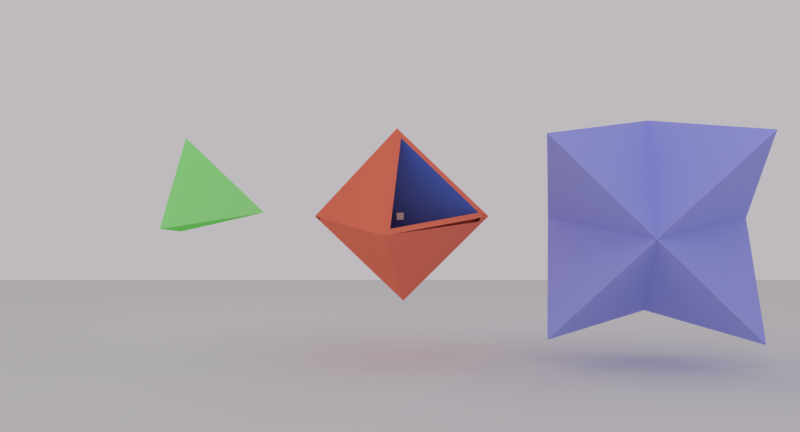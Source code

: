 # Source: Esfera-Fayac-2.blend  (saved by Blender 2.63.0; exported with 4.5.12 LTS)
import bpy
from mathutils import Matrix  # noqa: F401  (used for matrix-valued properties, if any)

bpy.ops.wm.read_factory_settings(use_empty=True)
scene = bpy.context.scene
scene.name = 'Scene'

# ---- collections
col_collection_1 = bpy.data.collections.new('Collection 1'); scene.collection.children.link(col_collection_1)

# ---- materials (node trees are filled in below, after node groups)
mat_tetraedro = bpy.data.materials.new('Tetraedro')
mat_tetraedro.alpha_threshold = 0.0
mat_tetraedro.use_transparent_shadow = False
mat_tetraedro.diffuse_color = (0.4152, 1.0, 0.3556, 1.0)
mat_tetraedro.roughness = 0.5
mat_tetraedro.line_color = (0.0, 0.0, 0.0, 1.0)
mat_mat4 = bpy.data.materials.new('mat4')
mat_mat4.alpha_threshold = 0.0
mat_mat4.use_transparent_shadow = False
mat_mat4.diffuse_color = (0.2691, 1.0, 0.1945, 1.0)
mat_mat4.roughness = 0.5
mat_mat4.line_color = (0.0, 0.0, 0.0, 1.0)
mat_imantetra = bpy.data.materials.new('ImanTetra')
mat_imantetra.alpha_threshold = 0.0
mat_imantetra.use_transparent_shadow = False
mat_imantetra.diffuse_color = (0.1428, 0.2058, 0.8, 1.0)
mat_imantetra.roughness = 0.5
mat_imantetra.line_color = (0.0, 0.0, 0.0, 1.0)
mat_octaedro = bpy.data.materials.new('Octaedro')
mat_octaedro.alpha_threshold = 0.0
mat_octaedro.use_transparent_shadow = False
mat_octaedro.preview_render_type = 'CUBE'
mat_octaedro.diffuse_color = (1.0, 0.2441, 0.1548, 1.0)
mat_octaedro.roughness = 0.5
mat_octaedro.line_color = (0.0, 0.0, 0.0, 1.0)
mat_material = bpy.data.materials.new('Material')
mat_material.alpha_threshold = 0.0
mat_material.use_transparent_shadow = False
mat_material.diffuse_color = (0.09527, 0.2065, 0.8, 1.0)
mat_material.roughness = 0.5
mat_material.line_color = (0.0, 0.0, 0.0, 1.0)
mat_tapa_octaedro_1 = bpy.data.materials.new('Tapa Octaedro 1')
mat_tapa_octaedro_1.alpha_threshold = 0.0
mat_tapa_octaedro_1.use_transparent_shadow = False
mat_tapa_octaedro_1.diffuse_color = (0.4416, 0.4724, 1.0, 1.0)
mat_tapa_octaedro_1.roughness = 0.5
mat_tapa_octaedro_1.line_color = (0.0, 0.0, 0.0, 1.0)

# ---- material node trees

# ---- world
world_world = bpy.data.worlds.new('World'); scene.world = world_world
world_world.color = (0.5173, 0.4925, 0.5158)
world_world.use_sun_shadow = False
world_world.sun_shadow_jitter_overblur = 0.0
world_world.cycles.sampling_method = 'MANUAL'
world_world.cycles.sample_map_resolution = 256

# ---- cameras
cam_camera = bpy.data.cameras.new('Camera')
cam_camera.clip_end = 100.0
cam_camera.lens = 35.0
cam_camera.sensor_width = 32.0
cam_camera.sensor_height = 18.0
cam_camera.ortho_scale = 7.314
cam_camera.dof.focus_distance = 0.0
cam_camera.dof.aperture_fstop = 128.0

# ---- lights
light_point_003 = bpy.data.lights.new('Point.003', 'POINT')
light_point_003.transmission_factor = 0.0
light_point_003.energy = 100.0
light_point_003.shadow_buffer_clip_start = 0.5
light_point_003.shadow_soft_size = 1.0
light_point_003.shadow_maximum_resolution = 0.006
light_point_003.use_absolute_resolution = True
light_point_003.cycles.use_multiple_importance_sampling = False
light_point_002 = bpy.data.lights.new('Point.002', 'POINT')
light_point_002.transmission_factor = 0.0
light_point_002.energy = 100.0
light_point_002.shadow_buffer_clip_start = 0.5
light_point_002.shadow_soft_size = 1.0
light_point_002.shadow_maximum_resolution = 0.006
light_point_002.use_absolute_resolution = True
light_point_002.cycles.use_multiple_importance_sampling = False
light_point_001 = bpy.data.lights.new('Point.001', 'POINT')
light_point_001.transmission_factor = 0.0
light_point_001.energy = 100.0
light_point_001.shadow_buffer_clip_start = 0.5
light_point_001.shadow_soft_size = 1.0
light_point_001.shadow_maximum_resolution = 0.006
light_point_001.use_absolute_resolution = True
light_point_001.cycles.use_multiple_importance_sampling = False
light_point = bpy.data.lights.new('Point', 'POINT')
light_point.transmission_factor = 0.0
light_point.energy = 100.0
light_point.shadow_buffer_clip_start = 0.5
light_point.shadow_soft_size = 1.0
light_point.shadow_maximum_resolution = 0.006
light_point.use_absolute_resolution = True
light_point.cycles.use_multiple_importance_sampling = False
light_lamp = bpy.data.lights.new('Lamp', 'POINT')
light_lamp.transmission_factor = 0.0
light_lamp.cutoff_distance = 30.0
light_lamp.energy = 100.0
light_lamp.shadow_buffer_clip_start = 1.001
light_lamp.shadow_soft_size = 1.0
light_lamp.shadow_maximum_resolution = 0.006
light_lamp.use_absolute_resolution = True
light_lamp.cycles.use_multiple_importance_sampling = False

# ---- meshes
me_plane = bpy.data.meshes.new('Plane')
me_plane.from_pydata([(1.0, -1.0, 0.0), (-1.0, -1.0, 0.0), (1.0, 1.0, 0.0), (-1.0, 1.0, 0.0)], [], [(2, 3, 1, 0)])
me_plane.use_remesh_preserve_volume = False
me_plane.use_remesh_preserve_attributes = False
me_plane.use_mirror_vertex_groups = False
me_plane.update()
me_cube = bpy.data.meshes.new('Cube')
me_cube.from_pydata([(-1.0, -1.0, -1.0), (-1.0, 1.0, -1.0), (1.0, 1.0, -1.0), (1.0, -1.0, -1.0), (-1.0, -1.0, 1.0), (-1.0, 1.0, 1.0), (1.0, 1.0, 1.0), (1.0, -1.0, 1.0)], [], [(4, 5, 1, 0), (5, 6, 2, 1), (6, 7, 3, 2), (7, 4, 0, 3), (0, 1, 2, 3), (7, 6, 5, 4)])
me_cube.use_remesh_preserve_volume = False
me_cube.use_remesh_preserve_attributes = False
me_cube.use_mirror_vertex_groups = False
me_cube.update()
me_obj_000004 = bpy.data.meshes.new('Obj_000004')
me_obj_000004.from_pydata([(-20.8, 1.192, 0.2804), (-19.5, 1.875, 1.385), (5.776, -7.951, -1.878), (5.776, -7.951, -1.878), (-0.8674, 17.72, -8.409), (-0.8674, 18.15, -10.2), (5.776, -7.951, -1.878), (-0.8674, 11.67, 17.23), (-0.8674, 17.72, -8.409), (5.776, -7.951, -1.878), (-10.83, 9.669, -4.958), (-20.8, 1.192, 0.2804), (5.776, -7.951, -1.878), (-0.8674, 18.15, -10.2), (-10.83, 9.669, -4.958), (3.178, -4.375, -1.034), (-2.166, 11.41, 14.34), (-18.2, 2.98, 0.7025), (-2.166, 16.62, -7.726), (-2.166, 11.41, 14.34), (3.178, -4.375, -1.034), (-18.2, 2.98, 0.7025), (-10.18, 9.8, -3.512), (3.178, -4.375, -1.034), (-10.18, 9.8, -3.512), (-2.166, 16.62, -7.726), (3.178, -4.375, -1.034), (-0.8674, 17.72, -8.409), (-2.166, 11.41, 14.34), (-2.166, 16.62, -7.726), (-0.8674, 17.72, -8.409), (-0.8674, 11.67, 17.23), (-2.166, 11.41, 14.34), (-18.2, 2.98, 0.7025), (-2.166, 11.41, 14.34), (-19.5, 1.875, 1.385), (-2.166, 11.41, 14.34), (-0.8674, 11.67, 17.23), (-19.5, 1.875, 1.385), (-2.166, 16.62, -7.726), (-10.18, 9.8, -3.512), (-20.8, 1.192, 0.2804), (-20.8, 1.192, 0.2804), (-10.18, 9.8, -3.512), (-18.2, 2.98, 0.7025), (-20.8, 1.192, 0.2804), (-18.2, 2.98, 0.7025), (-19.5, 1.875, 1.385), (-2.166, 16.62, -7.726), (-20.8, 1.192, 0.2804), (-10.83, 9.669, -4.958), (-2.166, 16.62, -7.726), (-10.83, 9.669, -4.958), (-0.8674, 17.72, -8.409), (-22.53, 1.788, 0.4211), (-20.8, 1.192, 0.2804), (-0.8674, 11.67, 17.23), (-22.53, 1.788, 0.4211), (-0.8674, 11.67, 17.23), (-1.3, 12.95, 18.48), (-0.8674, 18.15, -10.2), (-20.8, 1.192, 0.2804), (-1.3, 19.85, -10.74), (-1.3, 19.85, -10.74), (-20.8, 1.192, 0.2804), (-22.53, 1.788, 0.4211), (-0.8674, 18.15, -10.2), (-1.3, 19.85, -10.74), (-0.8674, 11.67, 17.23), (-0.8674, 11.67, 17.23), (-1.3, 19.85, -10.74), (-1.3, 12.95, 18.48), (-1.3, 19.85, -10.74), (-22.53, 1.788, 0.4211), (-1.3, 12.95, 18.48), (-20.8, 1.192, 0.2804), (-0.8674, 18.15, -10.2), (-0.8674, 11.67, 17.23), (-19.5, 1.875, 1.385), (-0.8674, 11.67, 17.23), (5.776, -7.951, -1.878)], [], [(0, 1, 2), (3, 4, 5), (6, 7, 8), (9, 10, 11), (12, 13, 14), (15, 16, 17), (18, 19, 20), (21, 22, 23), (24, 25, 26), (27, 28, 29), (30, 31, 32), (33, 34, 35), (36, 37, 38), (39, 40, 41), (42, 43, 44), (45, 46, 47), (48, 49, 50), (51, 52, 53), (54, 55, 56), (57, 58, 59), (60, 61, 62), (63, 64, 65), (66, 67, 68), (69, 70, 71), (72, 73, 74), (75, 76, 77), (78, 79, 80)])
me_obj_000004.polygons.foreach_set('material_index', [1, 1, 1, 1, 1, 1, 1, 1, 1, 1, 1, 1, 1, 1, 1, 1, 1, 1, 0, 0, 0, 0, 0, 0, 0, 0, 2])
me_obj_000004.materials.append(mat_tetraedro)
me_obj_000004.materials.append(mat_mat4)
me_obj_000004.materials.append(mat_imantetra)
me_obj_000004.use_remesh_preserve_volume = False
me_obj_000004.use_remesh_preserve_attributes = False
me_obj_000004.use_mirror_vertex_groups = False
me_obj_000004.update()
me_obj_000003 = bpy.data.meshes.new('Obj_000003')
me_obj_000003.from_pydata([(-23.2, -1.639, 1.012), (-25.13, 0.000442, -0.001072), (-22.56, -1.767, -0.4107), (-22.56, -1.767, -0.4107), (-25.13, 0.000442, -0.001072), (-23.85, -0.6713, -1.088), (-1.29, -19.86, 10.77), (-23.2, -1.639, 1.012), (-22.56, -1.767, -0.4107), (-0.001354, -21.37, 13.21), (-1.929, -19.73, 12.19), (-0.001345, -20.96, 11.45), (-0.001345, -20.96, 11.45), (-1.929, -19.73, 12.19), (-1.29, -19.86, 10.77), (-22.56, -1.767, -0.4107), (-23.85, -0.6713, -1.088), (-21.27, -2.026, -3.28), (-1.29, -19.86, 10.77), (-22.56, -1.767, -0.4107), (-0.001346, -20.12, 7.902), (-0.001346, -20.12, 7.902), (-22.56, -1.767, -0.4107), (-21.27, -2.026, -3.28), (-0.001346, -20.12, 7.902), (-21.27, -2.026, -3.28), (-0.001353, -14.05, -17.83), (-0.001353, -14.05, -17.83), (-21.27, -2.026, -3.28), (-2.578, -11.85, -19.18), (-0.001345, -20.96, 11.45), (-1.29, -19.86, 10.77), (-0.001346, -20.12, 7.902), (-0.001353, -14.05, -17.83), (-2.578, -11.85, -19.18), (-0.001354, -13.21, -21.37), (1.926, 19.73, -12.2), (23.2, 1.64, -1.014), (1.287, 18.52, -12.95), (-0.001363, 21.37, -13.21), (1.926, 19.73, -12.2), (-0.001363, 19.62, -13.63), (-0.001363, 19.62, -13.63), (1.926, 19.73, -12.2), (1.287, 18.52, -12.95), (22.56, 0.4247, -1.765), (23.85, -0.6713, -1.088), (21.27, -2.026, -3.28), (1.287, 18.52, -12.95), (22.56, 0.4247, -1.765), (-0.001362, 16.07, -14.46), (-0.001362, 16.07, -14.46), (22.56, 0.4247, -1.765), (21.27, -2.026, -3.28), (-0.001362, 16.07, -14.46), (21.27, -2.026, -3.28), (-0.001355, -9.662, -20.54), (-0.001355, -9.662, -20.54), (21.27, -2.026, -3.28), (2.575, -11.85, -19.18), (-0.001363, 19.62, -13.63), (1.287, 18.52, -12.95), (-0.001362, 16.07, -14.46), (-0.001355, -9.662, -20.54), (2.575, -11.85, -19.18), (-0.001354, -13.21, -21.37), (1.926, -19.73, 12.19), (-0.001354, -21.37, 13.21), (1.287, -19.86, 10.77), (1.287, -19.86, 10.77), (-0.001354, -21.37, 13.21), (-0.001345, -20.96, 11.45), (22.56, -1.767, -0.4107), (1.926, -19.73, 12.19), (1.287, -19.86, 10.77), (23.85, -0.6713, -1.088), (23.2, -1.639, 1.012), (22.56, -1.767, -0.4107), (1.287, -19.86, 10.77), (-0.001345, -20.96, 11.45), (-0.001346, -20.12, 7.902), (22.56, -1.767, -0.4107), (1.287, -19.86, 10.77), (21.27, -2.026, -3.28), (21.27, -2.026, -3.28), (1.287, -19.86, 10.77), (-0.001346, -20.12, 7.902), (21.27, -2.026, -3.28), (-0.001346, -20.12, 7.902), (2.575, -11.85, -19.18), (2.575, -11.85, -19.18), (-0.001346, -20.12, 7.902), (-0.001353, -14.05, -17.83), (23.85, -0.6713, -1.088), (22.56, -1.767, -0.4107), (21.27, -2.026, -3.28), (2.575, -11.85, -19.18), (-0.001353, -14.05, -17.83), (-0.001354, -13.21, -21.37), (-1.929, 19.73, -12.2), (-0.001363, 21.37, -13.21), (-1.29, 18.52, -12.95), (-1.29, 18.52, -12.95), (-0.001363, 21.37, -13.21), (-0.001363, 19.62, -13.63), (-22.56, 0.4247, -1.765), (-1.929, 19.73, -12.2), (-1.29, 18.52, -12.95), (-23.85, -0.6713, -1.088), (-23.2, 1.64, -1.014), (-22.56, 0.4247, -1.765), (-1.29, 18.52, -12.95), (-0.001363, 19.62, -13.63), (-0.001362, 16.07, -14.46), (-22.56, 0.4247, -1.765), (-1.29, 18.52, -12.95), (-21.27, -2.026, -3.28), (-21.27, -2.026, -3.28), (-1.29, 18.52, -12.95), (-0.001362, 16.07, -14.46), (-21.27, -2.026, -3.28), (-0.001362, 16.07, -14.46), (-2.578, -11.85, -19.18), (-2.578, -11.85, -19.18), (-0.001362, 16.07, -14.46), (-0.001355, -9.662, -20.54), (-23.85, -0.6713, -1.088), (-22.56, 0.4247, -1.765), (-21.27, -2.026, -3.28), (-2.578, -11.85, -19.18), (-0.001355, -9.662, -20.54), (-0.001354, -13.21, -21.37), (-21.9, -0.534, 0.3292), (-0.6296, -18.63, 11.51), (-21.7, -0.5754, -0.1293), (-22.53, 0.0004471, -0.001063), (-21.9, -0.534, 0.3292), (-22.12, -0.216, -0.3514), (-22.12, -0.216, -0.3514), (-21.9, -0.534, 0.3292), (-21.7, -0.5754, -0.1293), (-21.7, -0.5754, -0.1293), (-0.001354, -18.75, 10.11), (-21.27, -0.6602, -1.07), (-21.27, -0.6602, -1.07), (-0.001354, -18.75, 10.11), (-0.8462, -11.4, -18.45), (-0.8462, -11.4, -18.45), (-0.001354, -18.75, 10.11), (-0.001354, -12.12, -18.0), (-22.12, -0.216, -0.3514), (-21.7, -0.5754, -0.1293), (-21.27, -0.6602, -1.07), (-0.8462, -11.4, -18.45), (-0.001354, -12.12, -18.0), (-0.001354, -11.84, -19.16), (0.6269, 18.63, -11.51), (-0.001363, 19.16, -11.84), (0.421, 18.24, -11.76), (-0.001363, 19.16, -11.84), (-0.001363, 18.6, -11.98), (0.421, 18.24, -11.76), (21.69, 0.5762, 0.1272), (11.26, 9.582, -5.923), (0.6269, 18.63, -11.51), (21.69, 0.5762, 0.1272), (0.6269, 18.63, -11.51), (0.421, 18.24, -11.76), (0.421, 18.24, -11.76), (-0.001363, 18.6, -11.98), (-0.001363, 17.43, -12.25), (21.27, -0.6602, -1.07), (0.421, 18.24, -11.76), (-0.001363, 17.43, -12.25), (21.27, -0.6602, -1.07), (-0.001363, 17.43, -12.25), (0.8434, -11.4, -18.45), (0.8434, -11.4, -18.45), (-0.001363, 17.43, -12.25), (-0.001363, -10.68, -18.89), (0.8434, -11.4, -18.45), (-0.001363, -10.68, -18.89), (-0.001354, -11.84, -19.16), (-0.001354, -18.75, 10.11), (21.27, -0.6602, -1.07), (-0.001354, -12.12, -18.0), (-0.001354, -12.12, -18.0), (21.27, -0.6602, -1.07), (0.8434, -11.4, -18.45), (-0.001354, -12.12, -18.0), (0.8434, -11.4, -18.45), (-0.001354, -11.84, -19.16), (-21.9, 0.5349, -0.3314), (-22.53, 0.0004471, -0.001063), (-21.7, 0.1433, -0.5734), (-21.7, 0.1433, -0.5734), (-22.53, 0.0004471, -0.001063), (-22.12, -0.216, -0.3514), (-0.6296, 18.63, -11.51), (-21.9, 0.5349, -0.3314), (-0.4237, 18.24, -11.76), (-0.4237, 18.24, -11.76), (-21.9, 0.5349, -0.3314), (-21.7, 0.1433, -0.5734), (-0.001363, 19.16, -11.84), (-0.6296, 18.63, -11.51), (-0.001363, 18.6, -11.98), (-0.001363, 18.6, -11.98), (-0.6296, 18.63, -11.51), (-0.4237, 18.24, -11.76), (-21.7, 0.1433, -0.5734), (-22.12, -0.216, -0.3514), (-21.27, -0.6602, -1.07), (-0.4237, 18.24, -11.76), (-21.7, 0.1433, -0.5734), (-0.001363, 17.43, -12.25), (-0.001363, 17.43, -12.25), (-21.7, 0.1433, -0.5734), (-21.27, -0.6602, -1.07), (-0.001363, 17.43, -12.25), (-21.27, -0.6602, -1.07), (-0.001363, -10.68, -18.89), (-0.001363, -10.68, -18.89), (-21.27, -0.6602, -1.07), (-0.8462, -11.4, -18.45), (-0.001363, 18.6, -11.98), (-0.4237, 18.24, -11.76), (-0.001363, 17.43, -12.25), (-0.001363, -10.68, -18.89), (-0.8462, -11.4, -18.45), (-0.001354, -11.84, -19.16), (1.298, 20.27, -12.53), (0.6269, 18.63, -11.51), (1.926, 19.73, -12.2), (1.926, 19.73, -12.2), (0.6269, 18.63, -11.51), (11.26, 9.582, -5.923), (1.926, 19.73, -12.2), (11.26, 9.582, -5.923), (21.69, 0.5762, 0.1272), (-0.6296, -18.63, 11.51), (-1.929, -19.73, 12.19), (-21.9, -0.534, 0.3292), (-21.9, -0.534, 0.3292), (-1.929, -19.73, 12.19), (-23.2, -1.639, 1.012), (-21.9, -0.534, 0.3292), (-23.2, -1.639, 1.012), (-22.53, 0.0004471, -0.001063), (-1.929, -19.73, 12.19), (-0.001354, -21.37, 13.21), (-1.29, -18.52, 12.95), (-1.29, -18.52, 12.95), (-0.001354, -21.37, 13.21), (-0.001364, -19.61, 13.62), (-22.56, -0.4238, 1.763), (-1.929, -19.73, 12.19), (-1.29, -18.52, 12.95), (-25.13, 0.000442, -0.001072), (-23.2, -1.639, 1.012), (-23.85, 0.6722, 1.086), (-23.85, 0.6722, 1.086), (-23.2, -1.639, 1.012), (-22.56, -0.4238, 1.763), (-1.29, -18.52, 12.95), (-0.001364, -19.61, 13.62), (-0.001365, -16.07, 14.46), (-22.56, -0.4238, 1.763), (-1.29, -18.52, 12.95), (-0.001365, -16.07, 14.46), (-22.56, -0.4238, 1.763), (-0.001365, -16.07, 14.46), (-21.27, 2.027, 3.278), (-21.27, 2.027, 3.278), (-0.001365, -16.07, 14.46), (-2.578, 11.85, 19.18), (-2.578, 11.85, 19.18), (-0.001365, -16.07, 14.46), (-0.001372, 9.663, 20.54), (-23.85, 0.6722, 1.086), (-22.56, -0.4238, 1.763), (-21.27, 2.027, 3.278), (-2.578, 11.85, 19.18), (-0.001372, 9.663, 20.54), (-0.001373, 13.21, 21.37), (22.56, -0.4238, 1.763), (25.12, 0.0004338, -0.001066), (23.85, 0.6722, 1.086), (1.926, -19.73, 12.19), (23.2, -1.639, 1.012), (1.287, -18.52, 12.95), (1.287, -18.52, 12.95), (23.2, -1.639, 1.012), (22.56, -0.4238, 1.763), (-0.001354, -21.37, 13.21), (1.926, -19.73, 12.19), (-0.001364, -19.61, 13.62), (-0.001364, -19.61, 13.62), (1.926, -19.73, 12.19), (1.287, -18.52, 12.95), (22.56, -0.4238, 1.763), (23.85, 0.6722, 1.086), (21.27, 2.027, 3.278), (1.287, -18.52, 12.95), (22.56, -0.4238, 1.763), (21.27, 2.027, 3.278), (1.287, -18.52, 12.95), (21.27, 2.027, 3.278), (-0.001365, -16.07, 14.46), (-0.001365, -16.07, 14.46), (21.27, 2.027, 3.278), (-0.001372, 9.663, 20.54), (-0.001372, 9.663, 20.54), (21.27, 2.027, 3.278), (2.575, 11.85, 19.18), (-0.001364, -19.61, 13.62), (1.287, -18.52, 12.95), (-0.001365, -16.07, 14.46), (-0.001372, 9.663, 20.54), (2.575, 11.85, 19.18), (-0.001373, 13.21, 21.37), (1.926, 19.73, -12.2), (-0.001363, 21.37, -13.21), (1.287, 19.86, -10.77), (1.287, 19.86, -10.77), (-0.001363, 21.37, -13.21), (-0.001382, 20.96, -11.45), (23.2, 1.64, -1.014), (1.926, 19.73, -12.2), (22.56, 1.768, 0.4086), (22.56, 1.768, 0.4086), (1.926, 19.73, -12.2), (1.287, 19.86, -10.77), (25.12, 0.0004338, -0.001066), (23.2, 1.64, -1.014), (23.85, 0.6722, 1.086), (23.85, 0.6722, 1.086), (23.2, 1.64, -1.014), (22.56, 1.768, 0.4086), (1.287, 19.86, -10.77), (-0.001382, 20.96, -11.45), (-0.001381, 20.12, -7.905), (22.56, 1.768, 0.4086), (1.287, 19.86, -10.77), (-0.001381, 20.12, -7.905), (22.56, 1.768, 0.4086), (-0.001381, 20.12, -7.905), (21.27, 2.027, 3.278), (21.27, 2.027, 3.278), (-0.001381, 20.12, -7.905), (2.575, 11.85, 19.18), (2.575, 11.85, 19.18), (-0.001381, 20.12, -7.905), (-0.001374, 14.05, 17.83), (23.85, 0.6722, 1.086), (22.56, 1.768, 0.4086), (21.27, 2.027, 3.278), (2.575, 11.85, 19.18), (-0.001374, 14.05, 17.83), (-0.001374, 13.91, 18.42), (2.575, 11.85, 19.18), (-0.001374, 13.91, 18.42), (-0.001373, 13.21, 21.37), (-0.6296, -18.63, 11.51), (-21.47, -0.3356, 0.6907), (-21.88, -0.5521, 0.3404), (-0.6296, -18.63, 11.51), (-20.82, 0.005833, 1.243), (-21.47, -0.3356, 0.6907), (-0.6296, -18.63, 11.51), (-0.001373, -17.43, 12.25), (-20.82, 0.005833, 1.243), (-0.001373, -17.43, 12.25), (-0.001373, 10.68, 18.89), (-20.82, 0.005833, 1.243), (-0.001373, -18.6, 11.98), (-0.6296, -18.63, 11.51), (-0.001373, -17.43, 12.25), (21.27, 0.661, 1.068), (11.06, -9.19, 6.163), (1.298, 9.373, 17.64), (11.06, -9.19, 6.163), (-0.001373, -17.43, 12.25), (1.298, 9.373, 17.64), (0.6482, 18.27, -10.04), (21.69, 0.5762, 0.1272), (21.27, 0.661, 1.068), (0.6482, 18.61, -11.5), (1.926, 19.73, -12.2), (21.69, 0.5762, 0.1272), (-23.2, -1.639, 1.012), (-0.6296, -18.63, 11.51), (-21.88, -0.5521, 0.3404), (-23.2, -1.639, 1.012), (-1.929, -19.73, 12.19), (-0.6296, -18.63, 11.51), (7.515, -8.153, -3.798), (0.6482, 18.27, -10.04), (0.6482, 18.61, -11.5), (8.048, -10.25, -3.131), (8.079, -10.66, -1.874), (7.515, -8.153, -3.798), (8.079, -10.66, -1.874), (7.804, -9.843, -1.082), (7.515, -8.153, -3.798), (7.804, -9.843, -1.082), (7.23, -7.589, -1.801), (7.515, -8.153, -3.798), (7.23, -7.589, -1.801), (6.656, -6.453, 2.22), (0.6482, 18.27, -10.04), (6.656, -6.453, 2.22), (1.298, 9.373, 17.64), (0.6482, 18.27, -10.04), (1.298, 9.373, 17.64), (0.6481, 11.57, 18.34), (0.6482, 18.27, -10.04), (7.804, -9.843, -1.082), (6.656, -6.453, 2.22), (7.23, -7.589, -1.801), (-11.91, 10.82, -5.159), (-22.53, 1.788, 0.4211), (5.776, -7.951, -1.878), (-11.91, 10.82, -5.159), (5.776, -7.951, -1.878), (-1.3, 19.85, -10.74), (-1.3, 19.85, -10.74), (5.776, -7.951, -1.878), (-1.3, 12.95, 18.48), (7.07, -11.08, -2.617), (8.079, -10.66, -1.874), (8.048, -10.25, -3.131), (-23.42, -0.5858, -0.1395), (-23.2, 1.64, -1.014), (-24.58, -0.1885, -0.04567), (-19.99, -1.768, -0.4186), (-23.2, 1.64, -1.014), (-23.42, -0.5858, -0.1395), (-19.99, -1.768, -0.4186), (3.783, -9.948, -2.35), (-23.2, 1.64, -1.014), (3.783, -9.948, -2.35), (7.226, -7.019, -4.16), (-23.2, 1.64, -1.014), (7.226, -7.019, -4.16), (-23.2, 1.64, -1.014), (1.284, 16.33, -11.6), (1.284, 16.33, -11.6), (-23.2, 1.64, -1.014), (-1.929, 19.73, -12.2), (7.07, -11.08, -2.617), (8.048, -10.25, -3.131), (4.938, -10.34, -2.444), (4.938, -10.34, -2.444), (8.048, -10.25, -3.131), (3.783, -9.948, -2.35), (8.048, -10.25, -3.131), (7.515, -8.153, -3.798), (3.783, -9.948, -2.35), (7.515, -8.153, -3.798), (7.226, -7.019, -4.16), (3.783, -9.948, -2.35), (-22.56, 1.768, 0.4086), (-25.13, 0.000442, -0.001072), (-23.85, 0.6722, 1.086), (-1.929, 19.73, -12.2), (-23.2, 1.64, -1.014), (-1.29, 19.86, -10.77), (-1.29, 19.86, -10.77), (-23.2, 1.64, -1.014), (-22.56, 1.768, 0.4086), (-0.001363, 21.37, -13.21), (-1.929, 19.73, -12.2), (-0.001382, 20.96, -11.45), (-0.001382, 20.96, -11.45), (-1.929, 19.73, -12.2), (-1.29, 19.86, -10.77), (-22.56, 1.768, 0.4086), (-23.85, 0.6722, 1.086), (-22.55, 1.77, 0.4322), (-22.55, 1.77, 0.4322), (-23.85, 0.6722, 1.086), (-21.27, 2.027, 3.278), (-1.279, 19.87, -10.75), (-1.3, 19.85, -10.74), (-0.001381, 20.12, -7.905), (-0.001381, 20.12, -7.905), (-1.3, 19.85, -10.74), (-1.3, 12.95, 18.48), (-0.001381, 20.12, -7.905), (-1.3, 12.95, 18.48), (-0.001374, 14.05, 17.83), (-0.001374, 14.05, 17.83), (-1.3, 12.95, 18.48), (-1.29, 12.95, 18.5), (-22.53, 1.788, 0.4211), (-22.55, 1.77, 0.4322), (-21.27, 2.027, 3.278), (-22.53, 1.788, 0.4211), (-21.27, 2.027, 3.278), (-1.3, 12.95, 18.48), (-1.3, 12.95, 18.48), (-21.27, 2.027, 3.278), (-1.29, 12.95, 18.5), (-1.29, 12.95, 18.5), (-21.27, 2.027, 3.278), (-2.578, 11.85, 19.18), (-0.001382, 20.96, -11.45), (-1.29, 19.86, -10.77), (-1.279, 19.87, -10.75), (-0.001382, 20.96, -11.45), (-1.279, 19.87, -10.75), (-0.001381, 20.12, -7.905), (-0.001374, 13.91, 18.42), (-2.578, 11.85, 19.18), (-0.001373, 13.21, 21.37), (4.938, -10.34, -2.444), (8.079, -10.66, -1.874), (7.07, -11.08, -2.617), (4.938, -10.34, -2.444), (5.508, -9.053, -0.8956), (8.079, -10.66, -1.874), (5.508, -9.053, -0.8956), (7.804, -9.843, -1.082), (8.079, -10.66, -1.874), (-23.42, -0.5858, -0.1395), (-23.3, -0.3101, 0.1909), (-19.99, -1.768, -0.4186), (-19.99, -1.768, -0.4186), (-23.3, -0.3101, 0.1909), (3.783, -9.948, -2.35), (3.783, -9.948, -2.35), (-23.3, -0.3101, 0.1909), (4.938, -10.34, -2.444), (-23.3, -0.3101, 0.1909), (-21.88, -0.5521, 0.3404), (4.938, -10.34, -2.444), (-21.88, -0.5521, 0.3404), (-21.47, -0.3356, 0.6907), (4.938, -10.34, -2.444), (-21.47, -0.3356, 0.6907), (-20.82, 0.005833, 1.243), (4.938, -10.34, -2.444), (-20.82, 0.005833, 1.243), (5.508, -9.053, -0.8956), (4.938, -10.34, -2.444), (5.508, -9.053, -0.8956), (6.656, -6.453, 2.22), (7.804, -9.843, -1.082), (-20.82, 0.005833, 1.243), (6.656, -6.453, 2.22), (5.508, -9.053, -0.8956), (-20.82, 0.005833, 1.243), (1.298, 9.373, 17.64), (6.656, -6.453, 2.22), (1.284, 16.33, -11.6), (-1.929, 19.73, -12.2), (0.3637, 19.82, -12.25), (22.56, -0.4238, 1.763), (23.2, -1.639, 1.012), (25.12, 0.0004338, -0.001066), (23.85, -0.6713, -1.088), (25.12, 0.0004338, -0.001066), (23.2, -1.639, 1.012), (-0.001373, -17.43, 12.25), (11.06, -9.19, 6.163), (0.421, -18.67, 11.05), (-21.7, -0.5754, -0.1293), (0.421, -18.67, 11.05), (-0.001354, -18.75, 10.11), (0.6482, 18.61, -11.5), (0.6482, 18.27, -10.04), (21.69, 0.5762, 0.1272), (25.12, 0.0004338, -0.001066), (22.53, 0.0004288, -0.001075), (23.2, 1.64, -1.014), (1.287, 18.52, -12.95), (23.2, 1.64, -1.014), (22.56, 0.4247, -1.765), (23.85, -0.6713, -1.088), (22.56, 0.4247, -1.765), (23.2, 1.64, -1.014), (0.421, -18.67, 11.05), (23.2, -1.639, 1.012), (1.926, -19.73, 12.19), (23.2, -1.639, 1.012), (0.421, -18.67, 11.05), (11.06, -9.19, 6.163), (-0.001354, -18.75, 10.11), (21.69, -0.5754, -0.1293), (11.06, -9.19, 6.163), (-0.001373, -17.43, 12.25), (-0.001373, 10.68, 18.89), (1.298, 9.373, 17.64), (21.27, -0.6602, -1.07), (-0.001354, -18.75, 10.11), (11.06, -9.19, 6.163), (7.515, -8.153, -3.798), (7.23, -7.589, -1.801), (0.6482, 18.27, -10.04), (11.06, -9.19, 6.163), (21.69, -0.5754, -0.1293), (21.27, -0.6602, -1.07), (0.421, 18.24, -11.76), (21.27, -0.6602, -1.07), (21.69, -0.5754, -0.1293), (0.421, 18.24, -11.76), (22.53, 0.0004288, -0.001075), (21.69, 0.5762, 0.1272), (0.421, 18.24, -11.76), (21.69, -0.5754, -0.1293), (22.53, 0.0004288, -0.001075), (22.53, 0.0004288, -0.001075), (21.27, 0.661, 1.068), (21.69, 0.5762, 0.1272), (-21.7, -0.5754, -0.1293), (-0.001373, -18.6, 11.98), (0.421, -18.67, 11.05), (-21.7, -0.5754, -0.1293), (-0.6296, -18.63, 11.51), (-0.001373, -18.6, 11.98), (-0.001373, -17.43, 12.25), (0.421, -18.67, 11.05), (-0.001373, -18.6, 11.98), (0.8434, 11.4, 18.44), (-0.001373, 10.68, 18.89), (0.6481, 11.57, 18.34), (0.6482, 18.27, -10.04), (0.8434, 11.4, 18.44), (0.6481, 11.57, 18.34), (0.6482, 18.27, -10.04), (21.27, 0.661, 1.068), (0.8434, 11.4, 18.44), (-23.3, -0.3101, 0.1909), (-23.42, -0.5858, -0.1395), (-24.58, -0.1885, -0.04567), (-0.001363, 19.16, -11.84), (-1.3, 20.27, -12.53), (-1.929, 19.73, -12.2), (-0.001363, 19.16, -11.84), (-1.929, 19.73, -12.2), (-23.2, 1.64, -1.014), (-0.001374, 13.91, 18.42), (-0.001374, 14.05, 17.83), (-1.29, 12.95, 18.5), (-0.001374, 13.91, 18.42), (-1.29, 12.95, 18.5), (-2.578, 11.85, 19.18), (-22.56, 1.768, 0.4086), (-22.55, 1.77, 0.4322), (-22.53, 1.788, 0.4211), (-22.56, 1.768, 0.4086), (-22.53, 1.788, 0.4211), (-11.91, 10.82, -5.159), (-22.56, 1.768, 0.4086), (-11.91, 10.82, -5.159), (-1.3, 19.85, -10.74), (-1.29, 19.86, -10.77), (-22.56, 1.768, 0.4086), (-1.3, 19.85, -10.74), (-1.29, 19.86, -10.77), (-1.3, 19.85, -10.74), (-1.279, 19.87, -10.75), (0.3637, 19.82, -12.25), (-1.929, 19.73, -12.2), (-1.3, 20.27, -12.53), (0.3637, 19.82, -12.25), (-1.3, 20.27, -12.53), (0.1359, 20.84, -13.04), (-22.56, 1.768, 0.4086), (-23.2, 1.64, -1.014), (-24.58, -0.1885, -0.04567), (-22.56, 1.768, 0.4086), (-24.58, -0.1885, -0.04567), (-25.13, 0.000442, -0.001072), (-23.2, 1.64, -1.014), (-23.85, -0.6713, -1.088), (-24.58, -0.1885, -0.04567), (-24.58, -0.1885, -0.04567), (-23.85, -0.6713, -1.088), (-25.13, 0.000442, -0.001072), (-0.001363, 19.16, -11.84), (0.1359, 20.84, -13.04), (-1.3, 20.27, -12.53), (-22.53, 0.0004471, -0.001063), (-21.9, 0.5349, -0.3314), (-24.58, -0.1885, -0.04567), (-0.6296, 18.63, -11.51), (-24.58, -0.1885, -0.04567), (-21.9, 0.5349, -0.3314), (21.27, 0.661, 1.068), (22.53, 0.0004288, -0.001075), (21.69, -0.5754, -0.1293), (21.27, 0.661, 1.068), (21.69, -0.5754, -0.1293), (11.06, -9.19, 6.163), (-0.6296, 18.63, -11.51), (-23.2, 1.64, -1.014), (-24.58, -0.1885, -0.04567), (-0.6296, 18.63, -11.51), (-0.001363, 19.16, -11.84), (-23.2, 1.64, -1.014), (0.1359, 20.84, -13.04), (-0.001363, 19.16, -11.84), (0.3637, 19.82, -12.25), (0.6269, 18.63, -11.51), (0.3637, 19.82, -12.25), (-0.001363, 19.16, -11.84), (0.6269, 18.63, -11.51), (1.298, 20.27, -12.53), (0.3637, 19.82, -12.25), (1.298, 9.373, 17.64), (-20.82, 0.005833, 1.243), (-0.001373, 10.68, 18.89), (7.515, -8.153, -3.798), (0.6482, 18.61, -11.5), (7.226, -7.019, -4.16), (1.284, 16.33, -11.6), (0.3637, 19.82, -12.25), (0.6482, 18.61, -11.5), (1.284, 16.33, -11.6), (0.6482, 18.61, -11.5), (7.226, -7.019, -4.16), (0.6482, 18.61, -11.5), (0.3637, 19.82, -12.25), (1.298, 20.27, -12.53), (0.6482, 18.61, -11.5), (1.298, 20.27, -12.53), (1.926, 19.73, -12.2), (0.8434, 11.4, 18.44), (21.27, 0.661, 1.068), (1.298, 9.373, 17.64), (0.8434, 11.4, 18.44), (1.298, 9.373, 17.64), (-0.001373, 10.68, 18.89), (-21.88, -0.5521, 0.3404), (-23.3, -0.3101, 0.1909), (-23.2, -1.639, 1.012), (-22.53, 0.0004471, -0.001063), (-23.3, -0.3101, 0.1909), (-24.58, -0.1885, -0.04567), (-22.53, 0.0004471, -0.001063), (-23.2, -1.639, 1.012), (-23.3, -0.3101, 0.1909)], [], [(0, 1, 2), (3, 4, 5), (6, 7, 8), (9, 10, 11), (12, 13, 14), (15, 16, 17), (18, 19, 20), (21, 22, 23), (24, 25, 26), (27, 28, 29), (30, 31, 32), (33, 34, 35), (36, 37, 38), (39, 40, 41), (42, 43, 44), (45, 46, 47), (48, 49, 50), (51, 52, 53), (54, 55, 56), (57, 58, 59), (60, 61, 62), (63, 64, 65), (66, 67, 68), (69, 70, 71), (72, 73, 74), (75, 76, 77), (78, 79, 80), (81, 82, 83), (84, 85, 86), (87, 88, 89), (90, 91, 92), (93, 94, 95), (96, 97, 98), (99, 100, 101), (102, 103, 104), (105, 106, 107), (108, 109, 110), (111, 112, 113), (114, 115, 116), (117, 118, 119), (120, 121, 122), (123, 124, 125), (126, 127, 128), (129, 130, 131), (132, 133, 134), (135, 136, 137), (138, 139, 140), (141, 142, 143), (144, 145, 146), (147, 148, 149), (150, 151, 152), (153, 154, 155), (156, 157, 158), (159, 160, 161), (162, 163, 164), (165, 166, 167), (168, 169, 170), (171, 172, 173), (174, 175, 176), (177, 178, 179), (180, 181, 182), (183, 184, 185), (186, 187, 188), (189, 190, 191), (192, 193, 194), (195, 196, 197), (198, 199, 200), (201, 202, 203), (204, 205, 206), (207, 208, 209), (210, 211, 212), (213, 214, 215), (216, 217, 218), (219, 220, 221), (222, 223, 224), (225, 226, 227), (228, 229, 230), (231, 232, 233), (234, 235, 236), (237, 238, 239), (240, 241, 242), (243, 244, 245), (246, 247, 248), (249, 250, 251), (252, 253, 254), (255, 256, 257), (258, 259, 260), (261, 262, 263), (264, 265, 266), (267, 268, 269), (270, 271, 272), (273, 274, 275), (276, 277, 278), (279, 280, 281), (282, 283, 284), (285, 286, 287), (288, 289, 290), (291, 292, 293), (294, 295, 296), (297, 298, 299), (300, 301, 302), (303, 304, 305), (306, 307, 308), (309, 310, 311), (312, 313, 314), (315, 316, 317), (318, 319, 320), (321, 322, 323), (324, 325, 326), (327, 328, 329), (330, 331, 332), (333, 334, 335), (336, 337, 338), (339, 340, 341), (342, 343, 344), (345, 346, 347), (348, 349, 350), (351, 352, 353), (354, 355, 356), (357, 358, 359), (360, 361, 362), (363, 364, 365), (366, 367, 368), (369, 370, 371), (372, 373, 374), (375, 376, 377), (378, 379, 380), (381, 382, 383), (384, 385, 386), (387, 388, 389), (390, 391, 392), (393, 394, 395), (396, 397, 398), (399, 400, 401), (402, 403, 404), (405, 406, 407), (408, 409, 410), (411, 412, 413), (414, 415, 416), (417, 418, 419), (420, 421, 422), (423, 424, 425), (426, 427, 428), (429, 430, 431), (432, 433, 434), (435, 436, 437), (438, 439, 440), (441, 442, 443), (444, 445, 446), (447, 448, 449), (450, 451, 452), (453, 454, 455), (456, 457, 458), (459, 460, 461), (462, 463, 464), (465, 466, 467), (468, 469, 470), (471, 472, 473), (474, 475, 476), (477, 478, 479), (480, 481, 482), (483, 484, 485), (486, 487, 488), (489, 490, 491), (492, 493, 494), (495, 496, 497), (498, 499, 500), (501, 502, 503), (504, 505, 506), (507, 508, 509), (510, 511, 512), (513, 514, 515), (516, 517, 518), (519, 520, 521), (522, 523, 524), (525, 526, 527), (528, 529, 530), (531, 532, 533), (534, 535, 536), (537, 538, 539), (540, 541, 542), (543, 544, 545), (546, 547, 548), (549, 550, 551), (552, 553, 554), (555, 556, 557), (558, 559, 560), (561, 562, 563), (564, 565, 566), (567, 568, 569), (570, 571, 572), (573, 574, 575), (576, 577, 578), (579, 580, 581), (582, 583, 584), (585, 586, 587), (588, 589, 590), (591, 592, 593), (594, 595, 596), (597, 598, 599), (600, 601, 602), (603, 604, 605), (606, 607, 608), (609, 610, 611), (612, 613, 614), (615, 616, 617), (618, 619, 620), (621, 622, 623), (624, 625, 626), (627, 628, 629), (630, 631, 632), (633, 634, 635), (636, 637, 638), (639, 640, 641), (642, 643, 644), (645, 646, 647), (648, 649, 650), (651, 652, 653), (654, 655, 656), (657, 658, 659), (660, 661, 662), (663, 664, 665), (666, 667, 668), (669, 670, 671), (672, 673, 674), (675, 676, 677), (678, 679, 680), (681, 682, 683), (684, 685, 686), (687, 688, 689), (690, 691, 692), (693, 694, 695), (696, 697, 698), (699, 700, 701), (702, 703, 704), (705, 706, 707), (708, 709, 710), (711, 712, 713), (714, 715, 716), (717, 718, 719), (720, 721, 722), (723, 724, 725), (726, 727, 728), (729, 730, 731), (732, 733, 734), (735, 736, 737), (738, 739, 740), (741, 742, 743)])
me_obj_000003.materials.append(mat_octaedro)
me_obj_000003.use_remesh_preserve_volume = False
me_obj_000003.use_remesh_preserve_attributes = False
me_obj_000003.use_mirror_vertex_groups = False
me_obj_000003.update()
me_obj_000003_001 = bpy.data.meshes.new('Obj_000003.001')
me_obj_000003_001.from_pydata([(5.776, -7.951, -1.878), (-22.53, 1.788, 0.4211), (-1.3, 12.95, 18.48)], [], [(0, 1, 2)])
me_obj_000003_001.materials.append(mat_material)
me_obj_000003_001.use_remesh_preserve_volume = False
me_obj_000003_001.use_remesh_preserve_attributes = False
me_obj_000003_001.use_mirror_vertex_groups = False
me_obj_000003_001.update()
me_obj_000006 = bpy.data.meshes.new('Obj_000006')
me_obj_000006.from_pydata([(-3.156, 20.05, -10.49), (-25.5, 1.745, -1.697), (-24.43, 1.96, 0.69), (-24.43, 1.96, 0.69), (-26.58, 0.1274, 1.823), (-22.27, 2.393, 5.488), (-3.156, 20.05, -10.49), (-24.43, 1.96, 0.69), (-1.001, 20.49, -5.694), (-1.001, 20.49, -5.694), (-24.43, 1.96, 0.69), (-22.27, 2.393, 5.488), (-1.001, 20.49, -5.694), (-22.27, 2.393, 5.488), (-1.001, 14.98, 17.65), (-1.001, 21.89, -11.63), (-3.156, 20.05, -10.49), (-1.001, 20.49, -5.694), (-22.27, 2.393, 5.488), (-22.27, 2.393, 5.488), (-5.31, 11.31, 19.92), (22.42, 1.96, 0.69), (2.225, 19.84, -12.88), (1.153, 20.05, -10.49), (1.153, 20.05, -10.49), (-1.001, 21.89, -11.63), (-1.001, 20.49, -5.694), (22.42, 1.96, 0.69), (1.153, 20.05, -10.49), (-1.001, 20.49, -5.694), (22.42, 1.96, 0.69), (-1.001, 20.49, -5.694), (20.27, 2.393, 5.488), (20.27, 2.393, 5.488), (-1.001, 20.49, -5.694), (3.308, 11.31, 19.92), (3.308, 11.31, 19.92), (-1.001, 20.49, -5.694), (-1.001, 14.98, 17.65), (-1.001, 14.98, 17.65), (-1.001, 13.58, 23.58), (-2.929, 18.73, -12.2), (-2.29, 18.86, -10.77), (-1.001, 20.37, -13.21), (-2.29, 18.86, -10.77), (-1.001, 19.96, -11.45), (-1.001, 20.37, -13.21), (-23.56, 0.7682, 0.4086), (-2.29, 18.86, -10.77), (-2.929, 18.73, -12.2), (-24.85, -0.3278, 1.086), (-23.56, 0.7682, 0.4086), (-24.2, 0.6399, -1.014), (-2.29, 18.86, -10.77), (-1.001, 19.12, -7.905), (-1.001, 19.96, -11.45), (-23.56, 0.7682, 0.4086), (-22.27, 1.027, 3.278), (-2.29, 18.86, -10.77), (-22.27, 1.027, 3.278), (-1.001, 19.12, -7.905), (-2.29, 18.86, -10.77), (-22.27, 1.027, 3.278), (-3.578, 10.85, 19.18), (-1.001, 19.12, -7.905), (-3.578, 10.85, 19.18), (-1.001, 13.05, 17.83), (-1.001, 19.12, -7.905), (-24.85, -0.3278, 1.086), (-22.27, 1.027, 3.278), (-23.56, 0.7682, 0.4086), (-3.578, 10.85, 19.18), (-1.001, 12.21, 21.37), (-1.001, 13.05, 17.83), (-22.27, 1.027, 3.278), (-22.27, 1.027, 3.278), (-3.578, 10.85, 19.18), (-22.27, 1.027, 3.278), (-1.001, 12.21, 21.37), (-3.578, 10.85, 19.18), (22.85, -0.3278, 1.086), (21.56, -1.424, 1.763), (22.85, -0.3278, 1.086), (20.27, 1.027, 3.278), (1.575, 10.85, 19.18), (-1.001, 12.21, 21.37), (22.2, 0.6399, -1.014), (21.56, 0.7682, 0.4086), (24.12, -0.9996, -0.001061), (21.56, 0.7682, 0.4086), (22.85, -0.3278, 1.086), (24.12, -0.9996, -0.001061), (0.287, 18.86, -10.77), (21.56, 0.7682, 0.4086), (22.2, 0.6399, -1.014), (-1.001, 19.96, -11.45), (0.287, 18.86, -10.77), (0.9259, 18.73, -12.2), (21.56, 0.7682, 0.4086), (20.27, 1.027, 3.278), (22.85, -0.3278, 1.086), (0.287, 18.86, -10.77), (-1.001, 19.12, -7.905), (21.56, 0.7682, 0.4086), (-1.001, 19.12, -7.905), (20.27, 1.027, 3.278), (21.56, 0.7682, 0.4086), (-1.001, 19.12, -7.905), (-1.001, 13.05, 17.83), (20.27, 1.027, 3.278), (-1.001, 13.05, 17.83), (1.575, 10.85, 19.18), (20.27, 1.027, 3.278), (-1.001, 19.96, -11.45), (-1.001, 19.12, -7.905), (0.287, 18.86, -10.77), (-1.001, 13.05, 17.83), (1.575, 10.85, 19.18), (26.72, -0.9996, -0.001065), (25.42, -0.3167, 1.104), (25.42, -0.3167, 1.104), (26.72, -0.9996, -0.001065), (26.72, 37.16, 9.008), (-1.001, 22.58, -14.58), (-1.001, 22.16, -12.79), (26.72, 37.16, 9.008), (26.72, 37.16, 9.008), (-1.001, 22.16, -12.79), (-1.001, 13.58, 23.58), (24.12, 0.7884, 0.4211), (24.12, 33.58, 8.164), (0.2976, 13.31, 20.69), (0.2976, 13.31, 20.69), (24.12, 33.58, 8.164), (0.2976, 21.06, -12.1), (0.2976, 21.06, -12.1), (24.12, 33.58, 8.164), (24.12, 0.7884, 0.4211), (-2.3, 21.06, -12.1), (-26.13, 33.58, 8.164), (-2.3, 13.31, 20.69), (-2.3, 13.31, 20.69), (-26.13, 33.58, 8.164), (-26.13, 0.7884, 0.4211), (-26.13, 0.7884, 0.4211), (-26.13, 33.58, 8.164), (-2.3, 21.06, -12.1), (-1.001, -15.57, -23.58), (-24.43, -0.2939, -2.957), (-4.228, 19.84, -12.88), (-13.79, 8.754, -8.549), (-13.79, 8.754, -8.549), (-4.228, 19.84, -12.88), (-3.156, 17.8, -14.14), (-24.43, -0.2939, -2.957), (-1.001, 13.7, -16.67), (-22.27, -4.392, -5.49), (-22.27, -4.392, -5.49), (-1.001, 13.7, -16.67), (-5.31, -13.31, -19.92), (-22.19, -4.478, -5.761), (1.153, 17.8, -14.14), (22.42, -0.2939, -2.957), (23.5, 1.745, -1.697), (22.42, -0.2939, -2.957), (24.58, -2.127, -1.825), (20.27, -4.392, -5.49), (1.153, 17.8, -14.14), (22.42, -0.2939, -2.957), (-1.001, 13.7, -16.67), (-1.001, 13.7, -16.67), (22.42, -0.2939, -2.957), (20.27, -4.392, -5.49), (-1.001, -9.644, -22.18), (3.308, -13.31, -19.92), (20.27, -4.392, -5.49), (-23.56, -0.5753, -1.765), (-24.85, -1.671, -1.088), (-26.13, -0.9996, -0.001061), (-2.29, 17.52, -12.95), (-23.56, -0.5753, -1.765), (-24.2, 0.6399, -1.014), (-1.001, 18.62, -13.63), (-2.29, 17.52, -12.95), (-2.929, 18.73, -12.2), (-23.56, -0.5753, -1.765), (-22.27, -3.026, -3.28), (-24.85, -1.671, -1.088), (-2.29, 17.52, -12.95), (-22.27, -3.026, -3.28), (-23.56, -0.5753, -1.765), (-2.29, 17.52, -12.95), (-1.001, 15.07, -14.46), (-22.27, -3.026, -3.28), (-1.001, 15.07, -14.46), (-1.001, -10.66, -20.54), (-22.27, -3.026, -3.28), (-1.001, -10.66, -20.54), (-3.578, -12.85, -19.18), (-22.27, -3.026, -3.28), (-1.001, 18.62, -13.63), (-1.001, 15.07, -14.46), (-2.29, 17.52, -12.95), (-1.001, -10.66, -20.54), (-1.001, -14.21, -21.37), (-3.578, -12.85, -19.18), (22.85, -1.671, -1.088), (24.12, -0.9996, -0.001061), (20.27, -3.026, -3.28), (22.85, -1.671, -1.088), (21.56, -0.5753, -1.765), (0.287, 17.52, -12.95), (0.9259, 18.73, -12.2), (24.12, -0.9996, -0.001061), (22.85, -1.671, -1.088), (22.2, 0.6399, -1.014), (22.85, -1.671, -1.088), (21.56, -0.5753, -1.765), (22.2, 0.6399, -1.014), (0.287, 17.52, -12.95), (-1.001, 15.07, -14.46), (-1.001, 18.62, -13.63), (21.56, -0.5753, -1.765), (-1.001, 15.07, -14.46), (0.287, 17.52, -12.95), (21.56, -0.5753, -1.765), (20.27, -3.026, -3.28), (-1.001, 15.07, -14.46), (20.27, -3.026, -3.28), (1.575, -12.85, -19.18), (-1.001, 15.07, -14.46), (1.575, -12.85, -19.18), (-1.001, -10.66, -20.54), (-1.001, 15.07, -14.46), (22.85, -1.671, -1.088), (20.27, -3.026, -3.28), (21.56, -0.5753, -1.765), (1.575, -12.85, -19.18), (-1.001, -14.21, -21.37), (-1.001, -10.66, -20.54), (-1.001, 20.8, -15.0), (-1.001, 22.58, -14.58), (26.72, 8.01, -38.16), (0.2976, -13.1, -22.06), (24.12, 7.165, -34.58), (24.12, -0.5775, -1.789), (24.12, 7.165, -34.58), (0.2976, -13.1, -22.06), (0.2976, 19.69, -14.32), (24.12, -0.5775, -1.789), (24.12, 7.165, -34.58), (0.2976, 19.69, -14.32), (26.72, 37.16, 9.008), (24.58, 0.1274, 1.823), (25.27, -0.2348, 1.236), (26.72, 37.16, 9.008), (25.27, -0.2348, 1.236), (25.42, -0.3167, 1.104), (25.27, -0.2348, 1.236), (24.58, 0.1274, 1.823), (25.42, -0.3167, 1.104), (25.27, -0.2348, 1.236), (-28.73, 37.16, 9.008), (-1.001, 13.58, 23.58), (-1.001, 22.16, -12.79), (-28.73, 37.16, 9.008), (-1.001, 22.16, -12.79), (-1.001, 22.58, -14.58), (-28.73, 8.01, -38.16), (-25.5, 1.745, -1.697), (-4.228, 19.84, -12.88), (-28.73, 37.16, 9.008), (-4.228, 19.84, -12.88), (-25.5, 1.745, -1.697), (-28.73, 8.01, -38.16), (-1.001, 22.58, -14.58), (-1.001, 20.8, -15.0), (-1.001, 13.58, 23.58), (-28.73, 37.16, 9.008), (-26.58, 0.1274, 1.823), (-22.27, 2.393, 5.488), (-28.73, 37.16, 9.008), (-22.27, 2.393, 5.488), (-5.31, 11.31, 19.92), (-28.73, 37.16, 9.008), (-5.31, 11.31, 19.92), (-1.001, 13.58, 23.58), (26.72, 37.16, 9.008), (-1.001, 13.58, 23.58), (20.27, 2.393, 5.488), (26.72, 37.16, 9.008), (20.27, 2.393, 5.488), (24.58, 0.1274, 1.823), (-4.228, 19.84, -12.88), (-28.73, 37.16, 9.008), (-2.3, 21.48, -13.89), (-2.3, 21.48, -13.89), (-28.73, 37.16, 9.008), (-1.001, 22.58, -14.58), (-28.73, 8.01, -38.16), (-4.228, 19.84, -12.88), (-2.3, 21.48, -13.89), (-28.73, 8.01, -38.16), (-2.3, 21.48, -13.89), (-1.001, 22.58, -14.58), (-28.73, -0.9996, -0.00105), (-28.73, -0.9996, -0.00105), (-28.73, 37.16, 9.008), (-25.5, 1.745, -1.697), (-28.0, -0.3808, -0.3835), (-28.73, 8.01, -38.16), (-28.0, -0.3808, -0.3835), (-25.5, 1.745, -1.697), (-26.58, -2.127, -1.825), (-22.27, -4.392, -5.49), (-28.73, 8.01, -38.16), (-22.27, -4.392, -5.49), (-28.73, 8.01, -38.16), (-5.31, -13.31, -19.92), (-5.31, -13.31, -19.92), (-28.73, 8.01, -38.16), (-1.001, -15.57, -23.58), (26.72, 8.01, -38.16), (-1.001, -15.57, -23.58), (-1.001, -9.644, -22.18), (26.72, 8.01, -38.16), (-1.001, -9.644, -22.18), (-1.001, 13.7, -16.67), (-1.001, -15.57, -23.58), (-28.73, 8.01, -38.16), (-1.001, -9.644, -22.18), (-1.001, -9.644, -22.18), (-28.73, 8.01, -38.16), (-1.001, 13.7, -16.67), (26.72, 8.01, -38.16), (20.27, -4.392, -5.49), (-1.001, -15.57, -23.58), (26.72, 8.01, -38.16), (-1.001, 13.7, -16.67), (-1.001, 19.63, -15.27), (-28.73, 8.01, -38.16), (-1.001, 19.63, -15.27), (-1.001, 13.7, -16.67), (-28.73, 8.01, -38.16), (-1.001, 20.8, -15.0), (-1.001, 19.63, -15.27), (26.72, 8.01, -38.16), (-1.001, 19.63, -15.27), (-1.001, 20.8, -15.0), (26.72, -0.9996, -0.001065), (23.5, 1.745, -1.697), (26.72, 8.01, -38.16), (0.2977, 21.48, -13.89), (26.72, 8.01, -38.16), (-1.001, 22.58, -14.58), (26.72, 37.16, 9.008), (26.72, -0.9996, -0.001065), (23.5, 1.745, -1.697), (26.72, 37.16, 9.008), (0.2977, 21.48, -13.89), (-1.001, 22.58, -14.58), (26.72, 37.16, 9.008), (23.5, 1.745, -1.697), (2.225, 19.84, -12.88), (26.72, 37.16, 9.008), (2.225, 19.84, -12.88), (0.2977, 21.48, -13.89), (23.5, 1.745, -1.697), (2.225, 19.84, -12.88), (26.72, 8.01, -38.16), (2.225, 19.84, -12.88), (26.72, 8.01, -38.16), (0.2977, 21.48, -13.89), (-2.3, 21.48, -13.89), (-2.3, 21.06, -12.1), (-1.001, 22.16, -12.79), (2.225, 19.84, -12.88), (-1.001, 21.89, -11.63), (1.153, 20.05, -10.49), (-27.43, -1.682, -1.106), (-28.73, 8.01, -38.16), (-28.0, -0.3808, -0.3835), (-24.43, 1.96, 0.69), (-26.58, 0.1274, 1.823), (-26.13, 0.7884, 0.4211), (-26.58, -2.127, -1.825), (-1.001, 13.7, -16.67), (-13.79, 8.754, -8.549), (-3.156, 17.8, -14.14), (-1.001, 13.7, -16.67), (-24.43, -0.2939, -2.957), (-13.79, 8.754, -8.549), (-28.0, -0.3808, -0.3835), (-26.58, 0.1274, 1.823), (-28.73, 37.16, 9.008), (-28.0, -0.3808, -0.3835), (-1.001, 13.58, 23.58), (24.12, -0.5775, -1.789), (2.225, 19.84, -12.88), (23.5, 1.745, -1.697), (2.225, 19.84, -12.88), (24.12, -0.5775, -1.789), (0.2976, 19.69, -14.32), (-1.001, 13.58, 23.58), (-5.31, 11.31, 19.92), (-5.31, 11.31, 19.92), (-22.27, 2.393, 5.488), (-22.27, 2.393, 5.488), (-26.58, 0.1274, 1.823), (22.42, 1.96, 0.69), (24.12, 0.7884, 0.4211), (24.58, 0.1274, 1.823), (22.42, 1.96, 0.69), (23.5, 1.745, -1.697), (24.12, 0.7884, 0.4211), (-3.156, 17.8, -14.14), (-4.228, 19.84, -12.88), (-2.3, 19.69, -14.32), (-3.156, 17.8, -14.14), (-2.3, 19.69, -14.32), (-1.001, 19.63, -15.27), (1.153, 17.8, -14.14), (2.225, 19.84, -12.88), (0.2976, 19.69, -14.32), (1.153, 17.8, -14.14), (-1.001, 19.63, -15.27), (0.2976, 19.69, -14.32), (-2.3, 21.06, -12.1), (-1.001, 21.89, -11.63), (-1.001, 22.16, -12.79), (-2.3, 21.06, -12.1), (-2.3, 13.31, 20.69), (-1.001, 21.89, -11.63), (0.2976, 21.06, -12.1), (-1.001, 21.89, -11.63), (0.2976, 13.31, 20.69), (-26.58, -2.127, -1.825), (-26.58, -2.127, -1.825), (-27.43, -1.682, -1.106), (-26.58, -2.127, -1.825), (24.12, 0.7884, 0.4211), (23.5, 1.745, -1.697), (0.2976, 21.06, -12.1), (-26.13, 0.7884, 0.4211), (-22.27, 2.393, 5.488), (-2.3, 13.31, 20.69), (-26.13, 0.7884, 0.4211), (-26.58, 0.1274, 1.823), (-22.27, 2.393, 5.488), (24.12, -1.422, 1.787), (20.27, 2.393, 5.488), (24.12, -1.422, 1.787), (20.27, 2.393, 5.488), (24.58, 0.1274, 1.823), (0.2976, 19.69, -14.32), (-1.001, 19.63, -15.27), (-1.001, 13.7, -16.67), (0.2976, 19.69, -14.32), (0.2976, -13.1, -22.06), (-1.001, 13.7, -16.67), (24.12, 0.7884, 0.4211), (0.2976, 13.31, 20.69), (20.27, 2.393, 5.488), (24.12, 0.7884, 0.4211), (20.27, 2.393, 5.488), (24.58, 0.1274, 1.823), (-28.0, -0.3808, -0.3835), (24.12, -0.5775, -1.789), (20.27, -4.392, -5.49), (0.2976, -13.1, -22.06), (24.12, -1.422, 1.787), (22.42, -0.2939, -2.957), (24.12, -0.5775, -1.789), (23.5, 1.745, -1.697), (24.58, -2.127, -1.825), (24.12, -0.5775, -1.789), (22.42, -0.2939, -2.957), (24.12, -0.5775, -1.789), (24.58, -2.127, -1.825), (20.27, -4.392, -5.49), (26.72, 8.01, -38.16), (24.58, -2.127, -1.825), (20.27, -4.392, -5.49), (-1.001, 21.89, -11.63), (2.225, 19.84, -12.88), (0.2976, 21.06, -12.1), (-1.001, 21.89, -11.63), (0.2976, 21.06, -12.1), (-1.001, 22.16, -12.79), (-26.58, 0.1274, 1.823), (-28.0, -0.3808, -0.3835), (-28.0, -0.3808, -0.3835), (-28.73, -0.9996, -0.00105), (24.58, -2.127, -1.825), (20.27, -4.392, -5.49), (24.58, -2.127, -1.825), (26.0, -1.618, 0.3813), (24.58, -2.127, -1.825), (-2.3, 21.06, -12.1), (-3.156, 20.05, -10.49), (-24.43, 1.96, 0.69), (-2.3, 21.06, -12.1), (-24.43, 1.96, 0.69), (-26.13, 0.7884, 0.4211), (23.5, 1.745, -1.697), (24.12, -0.5775, -1.789), (26.0, -1.618, 0.3813), (23.5, 1.745, -1.697), (26.0, -1.618, 0.3813), (24.12, 0.7884, 0.4211), (-22.32, -4.297, -5.74), (25.28, -1.221, -0.4465), (25.5, -0.9492, -0.03221), (-24.47, -1.349, -1.287), (-28.43, -0.7463, -0.1576), (-26.6, -2.034, -2.158), (-27.44, -1.591, -1.457), (-27.65, -1.164, -0.8181)], [(514, 492), (116, 117), (496, 497), (489, 490), (258, 259), (206, 207), (437, 438), (39, 40), (494, 495), (78, 79), (449, 450), (260, 261), (80, 81), (19, 20), (403, 404), (76, 77), (208, 209), (405, 406), (118, 119), (407, 408), (84, 85), (82, 83), (514, 491)], [(0, 1, 2), (3, 4, 5), (6, 7, 8), (9, 10, 11), (12, 13, 14), (15, 16, 17), (21, 22, 23), (24, 25, 26), (27, 28, 29), (30, 31, 32), (33, 34, 35), (36, 37, 38), (41, 42, 43), (44, 45, 46), (47, 48, 49), (50, 51, 52), (53, 54, 55), (56, 57, 58), (59, 60, 61), (62, 63, 64), (65, 66, 67), (68, 69, 70), (71, 72, 73), (86, 87, 88), (89, 90, 91), (92, 93, 94), (95, 96, 97), (98, 99, 100), (101, 102, 103), (104, 105, 106), (107, 108, 109), (110, 111, 112), (113, 114, 115), (120, 121, 122), (123, 124, 125), (126, 127, 128), (129, 130, 131), (132, 133, 134), (135, 136, 137), (138, 139, 140), (141, 142, 143), (144, 145, 146), (148, 149, 150), (151, 152, 153), (154, 155, 156), (157, 158, 159), (161, 162, 163), (164, 165, 166), (167, 168, 169), (170, 171, 172), (173, 174, 175), (176, 177, 178), (179, 180, 181), (182, 183, 184), (185, 186, 187, 513), (188, 189, 190), (191, 192, 193), (194, 195, 196), (197, 198, 199), (200, 201, 202), (203, 204, 205), (210, 211, 212), (213, 214, 215), (216, 217, 218), (219, 220, 221), (222, 223, 224), (225, 226, 227), (228, 229, 230), (231, 232, 233), (234, 235, 236), (237, 238, 239), (240, 241, 242), (243, 244, 245), (246, 247, 248), (249, 250, 251), (252, 253, 254), (255, 256, 257), (262, 263, 264), (265, 266, 267), (268, 269, 270), (271, 272, 273), (274, 275, 276), (278, 279, 280), (281, 282, 283), (284, 285, 286), (287, 288, 289), (290, 291, 292), (293, 294, 295), (296, 297, 298), (299, 300, 301), (302, 303, 304), (307, 308, 309), (310, 311, 312), (313, 314, 315, 515), (316, 510, 317, 318), (319, 320, 321), (322, 323, 324), (325, 326, 327), (328, 329, 330), (331, 332, 333), (334, 335, 336), (337, 338, 339), (340, 341, 342), (343, 344, 345), (346, 347, 348), (349, 350, 351), (352, 353, 354), (355, 356, 357), (358, 359, 360), (361, 362, 363), (364, 365, 366), (367, 368, 369), (370, 371, 372), (373, 374, 375), (376, 377, 378), (379, 516, 517), (382, 383, 384), (386, 387, 388), (389, 390, 391), (392, 393, 394), (397, 398, 399), (400, 401, 402), (409, 410, 411), (412, 413, 414), (415, 416, 417), (418, 419, 420), (421, 422, 423), (424, 425, 426), (427, 428, 429), (430, 431, 432), (433, 434, 435), (440, 441, 442), (443, 444, 445), (446, 447, 448), (451, 452, 453), (454, 455, 456), (457, 458, 459), (460, 461, 462), (463, 464, 465), (467, 468, 469), (471, 472, 473), (474, 475, 476), (477, 478, 479), (480, 481, 482), (483, 484, 485), (486, 487, 488), (498, 499, 500), (501, 502, 503), (512, 511, 506), (507, 508, 509), (516, 380, 381, 517), (504, 505, 511, 512)])
me_obj_000006.materials.append(mat_tapa_octaedro_1)
me_obj_000006.use_remesh_preserve_volume = False
me_obj_000006.use_remesh_preserve_attributes = False
me_obj_000006.use_mirror_vertex_groups = False
me_obj_000006.update()

# ---- objects
ob_plane = bpy.data.objects.new('Plane', me_plane)
ob_cube = bpy.data.objects.new('Cube', me_cube)
ob_camera = bpy.data.objects.new('Camera', cam_camera)
ob_point_003 = bpy.data.objects.new('Point.003', light_point_003)
ob_point_002 = bpy.data.objects.new('Point.002', light_point_002)
ob_point_001 = bpy.data.objects.new('Point.001', light_point_001)
ob_point = bpy.data.objects.new('Point', light_point)
ob_tetraedro = bpy.data.objects.new('Tetraedro', me_obj_000004)
ob_octaedro = bpy.data.objects.new('Octaedro', me_obj_000003)
ob_imanocta = bpy.data.objects.new('ImanOcta', me_obj_000003_001)
ob_lamp = bpy.data.objects.new('Lamp', light_lamp)
ob_tapa_octaedro_1 = bpy.data.objects.new('Tapa Octaedro 1', me_obj_000006)

# ---- transforms, parenting, visibility, modifiers, constraints
ob_plane.location = (0.0, 0.0, -4.0)
ob_plane.scale = (30.0, 30.0, 1.0)
ob_plane.lineart.crease_threshold = 0.0
ob_cube.location = (0.0, 0.0, 0.0)
ob_cube.scale = (0.1, 0.1, 0.1)
ob_cube.lineart.crease_threshold = 0.0
ob_camera.parent = ob_cube
ob_camera.matrix_parent_inverse = Matrix(((10.0, 0.0, 0.0, 0.0), (0.0, 10.0, 0.0, 0.0), (0.0, 0.0, 10.0, 0.0), (0.0, 0.0, 0.0, 1.0)))
ob_camera.location = (25.0, 0.0, 0.0)
ob_camera.rotation_euler = (1.571, -0.0, 1.571)
ob_camera.lock_rotations_4d = False
ob_camera.empty_display_type = 'ARROWS'
ob_camera.color = (0.0, 0.0, 0.0, 0.0)
ob_camera.display_type = 'WIRE'
ob_camera.lineart.crease_threshold = 0.0
ob_point_003.location = (6.887, -6.945, 4.778)
ob_point_003.lineart.crease_threshold = 0.0
ob_point_002.location = (7.42, 7.0, 5.441)
ob_point_002.lineart.crease_threshold = 0.0
ob_point_001.location = (-8.221, -7.165, 5.263)
ob_point_001.lineart.crease_threshold = 0.0
ob_point.location = (-8.001, 7.377, 5.263)
ob_point.lineart.crease_threshold = 0.0
ob_tetraedro.location = (0.0, -6.0, 0.0)
ob_tetraedro.rotation_euler = (0.3491, 0.0, -1.745)
ob_tetraedro.scale = (0.1, 0.1, 0.1)
ob_tetraedro.lineart.crease_threshold = 0.0
ob_octaedro.location = (0.0, 0.0, 0.0)
ob_octaedro.rotation_euler = (0.3491, 0.0, -1.745)
ob_octaedro.scale = (0.1, 0.1, 0.1)
ob_octaedro.lineart.crease_threshold = 0.0
ob_imanocta.parent = ob_octaedro
ob_imanocta.matrix_parent_inverse = Matrix(((-1.736, -9.848, 4.309e-08, 0.0), (9.254, -1.632, 3.42, 0.0), (-3.368, 0.5939, 9.397, 0.0), (0.0, 0.0, 0.0, 1.0)))
ob_imanocta.location = (0.0, 0.0, 0.0)
ob_imanocta.rotation_euler = (0.3491, 0.0, -1.745)
ob_imanocta.scale = (0.1, 0.1, 0.1)
ob_imanocta.lineart.crease_threshold = 0.0
ob_lamp.location = (22.6, -10.85, 5.904)
ob_lamp.rotation_euler = (0.6503, 0.05522, 1.866)
ob_lamp.lock_rotations_4d = False
ob_lamp.empty_display_type = 'ARROWS'
ob_lamp.color = (0.0, 0.0, 0.0, 0.0)
ob_lamp.lineart.crease_threshold = 0.0
ob_tapa_octaedro_1.location = (0.0, 6.932, 0.0)
ob_tapa_octaedro_1.rotation_euler = (0.3491, 0.0, -1.745)
ob_tapa_octaedro_1.scale = (0.1, 0.1, 0.1)
ob_tapa_octaedro_1.lineart.crease_threshold = 0.0

# ---- collection membership
col_collection_1.objects.link(ob_plane)
col_collection_1.objects.link(ob_cube)
col_collection_1.objects.link(ob_camera)
col_collection_1.objects.link(ob_point_003)
col_collection_1.objects.link(ob_point_002)
col_collection_1.objects.link(ob_point_001)
col_collection_1.objects.link(ob_point)
col_collection_1.objects.link(ob_tetraedro)
col_collection_1.objects.link(ob_octaedro)
col_collection_1.objects.link(ob_imanocta)
col_collection_1.objects.link(ob_lamp)
col_collection_1.objects.link(ob_tapa_octaedro_1)

# ---- scene / render settings (as saved in the file)
scene.camera = ob_camera
scene.frame_start = 1; scene.frame_end = 250; scene.frame_set(0)
scene.render.engine = 'BLENDER_EEVEE_NEXT'
scene.render.image_settings.color_mode = 'RGB'
scene.render.image_settings.compression = 90
scene.render.resolution_x = 2000
scene.render.resolution_percentage = 50
scene.render.dither_intensity = 0.0
scene.render.bake_margin = 2
scene.render.bake_bias = 0.0
scene.cycles.use_denoising = False
scene.cycles.samples = 10
scene.cycles.sampling_pattern = 'TABULATED_SOBOL'
scene.cycles.light_sampling_threshold = 0.0
scene.cycles.use_adaptive_sampling = False
scene.cycles.use_light_tree = False
scene.cycles.blur_glossy = 0.0
scene.cycles.volume_bounces = 1
scene.cycles.pixel_filter_type = 'GAUSSIAN'
scene.cycles.sample_clamp_indirect = 0.0
scene.view_settings.view_transform = 'Standard'
bpy.context.view_layer.update()
